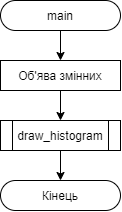

The diagram above was exported from draw.io. Its source (the exported page's mxGraphModel, read from the mxfile embedded in the PNG):
<mxGraphModel dx="706" dy="436" grid="1" gridSize="10" guides="1" tooltips="1" connect="1" arrows="1" fold="1" page="1" pageScale="1" pageWidth="827" pageHeight="1169" math="0" shadow="0">
  <root>
    <mxCell id="WIyWlLk6GJQsqaUBKTNV-0" />
    <mxCell id="WIyWlLk6GJQsqaUBKTNV-1" parent="WIyWlLk6GJQsqaUBKTNV-0" />
    <mxCell id="77aJYpBRclPdyY0N2MXB-3" style="edgeStyle=orthogonalEdgeStyle;rounded=0;orthogonalLoop=1;jettySize=auto;html=1;entryX=0.5;entryY=0;entryDx=0;entryDy=0;" edge="1" parent="WIyWlLk6GJQsqaUBKTNV-1" source="77aJYpBRclPdyY0N2MXB-0" target="77aJYpBRclPdyY0N2MXB-1">
      <mxGeometry relative="1" as="geometry" />
    </mxCell>
    <mxCell id="77aJYpBRclPdyY0N2MXB-0" value="&lt;span style=&quot;background-color: rgb(255 , 255 , 255)&quot;&gt;main&lt;/span&gt;" style="rounded=1;whiteSpace=wrap;html=1;arcSize=50;" vertex="1" parent="WIyWlLk6GJQsqaUBKTNV-1">
      <mxGeometry x="340" y="40" width="120" height="30" as="geometry" />
    </mxCell>
    <mxCell id="77aJYpBRclPdyY0N2MXB-4" style="edgeStyle=orthogonalEdgeStyle;rounded=0;orthogonalLoop=1;jettySize=auto;html=1;entryX=0.5;entryY=0;entryDx=0;entryDy=0;" edge="1" parent="WIyWlLk6GJQsqaUBKTNV-1" source="77aJYpBRclPdyY0N2MXB-1" target="77aJYpBRclPdyY0N2MXB-2">
      <mxGeometry relative="1" as="geometry" />
    </mxCell>
    <mxCell id="77aJYpBRclPdyY0N2MXB-1" value="Об'ява змінних" style="rounded=0;whiteSpace=wrap;html=1;" vertex="1" parent="WIyWlLk6GJQsqaUBKTNV-1">
      <mxGeometry x="340" y="100" width="120" height="30" as="geometry" />
    </mxCell>
    <mxCell id="77aJYpBRclPdyY0N2MXB-6" style="edgeStyle=orthogonalEdgeStyle;rounded=0;orthogonalLoop=1;jettySize=auto;html=1;entryX=0.5;entryY=0;entryDx=0;entryDy=0;" edge="1" parent="WIyWlLk6GJQsqaUBKTNV-1" source="77aJYpBRclPdyY0N2MXB-2" target="77aJYpBRclPdyY0N2MXB-5">
      <mxGeometry relative="1" as="geometry" />
    </mxCell>
    <mxCell id="77aJYpBRclPdyY0N2MXB-2" value="&lt;span style=&quot;color: rgb(36 , 41 , 46) ; font-family: , &amp;#34;consolas&amp;#34; , &amp;#34;liberation mono&amp;#34; , &amp;#34;menlo&amp;#34; , monospace ; background-color: rgb(255 , 255 , 255)&quot;&gt; &lt;/span&gt;&lt;span class=&quot;pl-c1&quot; style=&quot;box-sizing: border-box ; font-family: , &amp;#34;consolas&amp;#34; , &amp;#34;liberation mono&amp;#34; , &amp;#34;menlo&amp;#34; , monospace ; background-color: rgb(255 , 255 , 255)&quot;&gt;draw_histogram&lt;/span&gt;" style="shape=process;whiteSpace=wrap;html=1;backgroundOutline=1;" vertex="1" parent="WIyWlLk6GJQsqaUBKTNV-1">
      <mxGeometry x="340" y="160" width="120" height="30" as="geometry" />
    </mxCell>
    <mxCell id="77aJYpBRclPdyY0N2MXB-5" value="&lt;span style=&quot;background-color: rgb(255 , 255 , 255)&quot;&gt;Кінець&lt;/span&gt;" style="rounded=1;whiteSpace=wrap;html=1;arcSize=50;" vertex="1" parent="WIyWlLk6GJQsqaUBKTNV-1">
      <mxGeometry x="340" y="220" width="120" height="30" as="geometry" />
    </mxCell>
  </root>
</mxGraphModel>